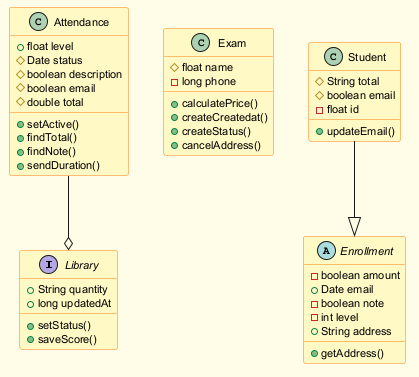

The diagram above was rendered by PlantUML. Its source (embedded in the PNG):
@startuml
skinparam backgroundColor #FFFDE7
skinparam classBackgroundColor #FFF9C4
skinparam classBorderColor #F57F17
skinparam defaultFontSize 11
interface Library {
  +String quantity
  +long updatedAt
  +setStatus()
  +saveScore()
}
class Exam {
  #float name
  -long phone
  +calculatePrice()
  +createCreatedat()
  +createStatus()
  +cancelAddress()
}
class Attendance {
  +float level
  #Date status
  #boolean description
  #boolean email
  #double total
  +setActive()
  +findTotal()
  +findNote()
  +sendDuration()
}
class Student {
  #String total
  #boolean email
  -float id
  +updateEmail()
}
abstract class Enrollment {
  -boolean amount
  +Date email
  -boolean note
  -int level
  +String address
  +getAddress()
}
Attendance --o Library
Student --|> Enrollment
@enduml